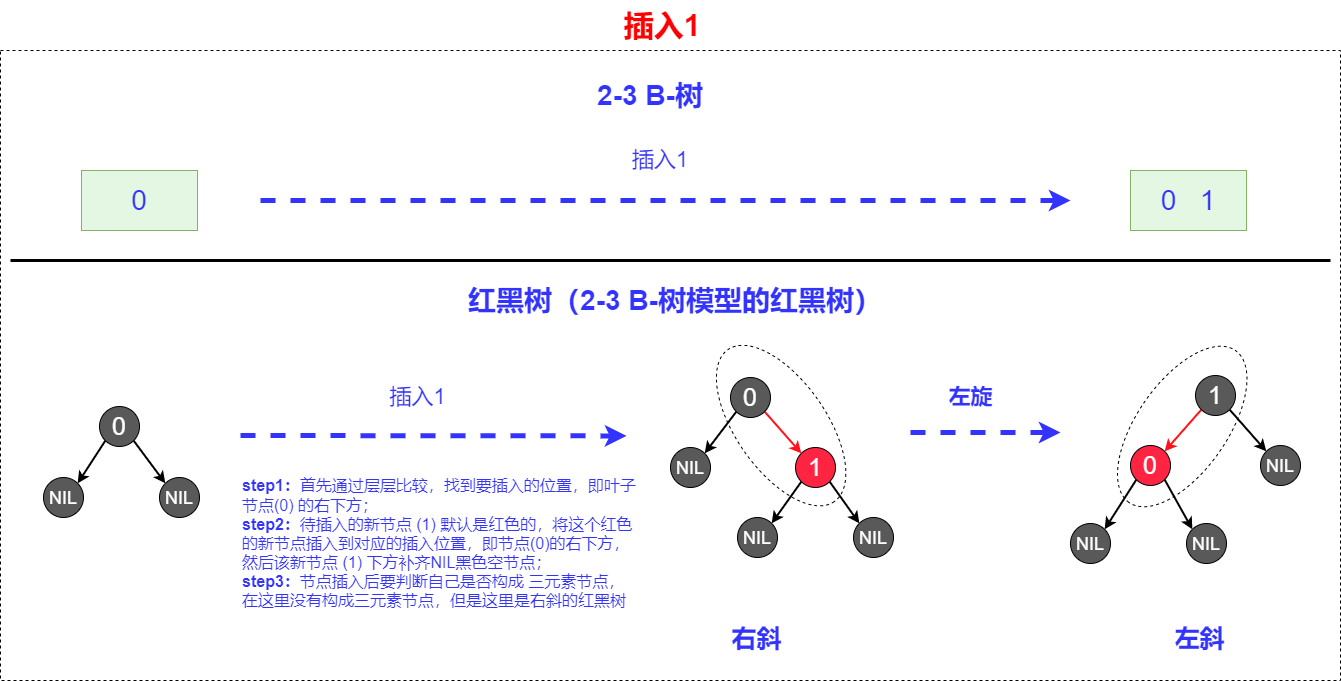

The diagram above was exported from draw.io. Its source (the exported page's mxGraphModel, read from the mxfile embedded in the PNG):
<mxGraphModel dx="2125" dy="801" grid="1" gridSize="10" guides="1" tooltips="1" connect="1" arrows="1" fold="1" page="1" pageScale="1" pageWidth="827" pageHeight="1169" math="0" shadow="0">
  <root>
    <mxCell id="0" />
    <mxCell id="1" parent="0" />
    <mxCell id="nKxH_6NXMUGh3c4xkNOO-9" value="" style="rounded=0;whiteSpace=wrap;html=1;dashed=1;fontSize=25;" vertex="1" parent="1">
      <mxGeometry x="-300" y="430" width="1340" height="630" as="geometry" />
    </mxCell>
    <mxCell id="nKxH_6NXMUGh3c4xkNOO-6" value="" style="ellipse;whiteSpace=wrap;html=1;fontSize=25;dashed=1;rotation=-235;" vertex="1" parent="1">
      <mxGeometry x="789" y="761" width="185.5" height="90" as="geometry" />
    </mxCell>
    <mxCell id="nKxH_6NXMUGh3c4xkNOO-4" value="" style="ellipse;whiteSpace=wrap;html=1;fontSize=25;dashed=1;rotation=55;" vertex="1" parent="1">
      <mxGeometry x="387.87" y="760.1" width="185.5" height="90" as="geometry" />
    </mxCell>
    <mxCell id="HE7_67Kx2ELr8nlK-kkV-5" value="右斜" style="text;html=1;strokeColor=none;fillColor=none;align=center;verticalAlign=middle;whiteSpace=wrap;rounded=0;fontSize=25;fontColor=#3333FF;fontStyle=1" parent="1" vertex="1">
      <mxGeometry x="396.5" y="997" width="121" height="40" as="geometry" />
    </mxCell>
    <mxCell id="pe4goe89Q5cZUQR4ipVR-1" value="&lt;font style=&quot;font-size: 28px&quot;&gt;0&lt;/font&gt;" style="rounded=0;whiteSpace=wrap;html=1;fontSize=22;fillColor=#E3F7E2;strokeColor=#82b366;fontColor=#3333FF;" parent="1" vertex="1">
      <mxGeometry x="-219" y="550" width="116" height="60" as="geometry" />
    </mxCell>
    <mxCell id="pe4goe89Q5cZUQR4ipVR-3" value="" style="endArrow=classic;html=1;rounded=0;fontSize=22;fontColor=#3333FF;strokeColor=#3333FF;strokeWidth=5;fillColor=#FF0000;dashed=1;" parent="1" edge="1">
      <mxGeometry width="50" height="50" relative="1" as="geometry">
        <mxPoint x="-40" y="580" as="sourcePoint" />
        <mxPoint x="770" y="580" as="targetPoint" />
      </mxGeometry>
    </mxCell>
    <mxCell id="pe4goe89Q5cZUQR4ipVR-4" value="插入1" style="text;html=1;strokeColor=none;fillColor=none;align=center;verticalAlign=middle;whiteSpace=wrap;rounded=0;fontSize=22;fontColor=#3333FF;" parent="1" vertex="1">
      <mxGeometry x="270" y="520" width="180" height="40" as="geometry" />
    </mxCell>
    <mxCell id="pe4goe89Q5cZUQR4ipVR-5" value="&lt;span style=&quot;color: rgb(51, 51, 255); font-size: 28px; font-weight: 700;&quot;&gt;2-3 B-树&lt;/span&gt;" style="text;html=1;strokeColor=none;fillColor=none;align=center;verticalAlign=middle;whiteSpace=wrap;rounded=0;fontSize=28;" parent="1" vertex="1">
      <mxGeometry x="290" y="450" width="120" height="50" as="geometry" />
    </mxCell>
    <mxCell id="pe4goe89Q5cZUQR4ipVR-7" value="" style="endArrow=none;html=1;rounded=0;strokeWidth=3;" parent="1" edge="1">
      <mxGeometry width="50" height="50" relative="1" as="geometry">
        <mxPoint x="-290" y="640" as="sourcePoint" />
        <mxPoint x="1030" y="640" as="targetPoint" />
      </mxGeometry>
    </mxCell>
    <mxCell id="pe4goe89Q5cZUQR4ipVR-16" style="rounded=0;orthogonalLoop=1;jettySize=auto;html=1;exitX=0;exitY=1;exitDx=0;exitDy=0;entryX=1;entryY=0;entryDx=0;entryDy=0;strokeWidth=2;strokeColor=#FF121A;" parent="1" source="pe4goe89Q5cZUQR4ipVR-17" target="pe4goe89Q5cZUQR4ipVR-19" edge="1">
      <mxGeometry relative="1" as="geometry" />
    </mxCell>
    <mxCell id="pe4goe89Q5cZUQR4ipVR-50" style="edgeStyle=none;rounded=0;orthogonalLoop=1;jettySize=auto;html=1;exitX=1;exitY=1;exitDx=0;exitDy=0;entryX=0;entryY=0;entryDx=0;entryDy=0;fontSize=18;fontColor=#FF0000;strokeWidth=2;" parent="1" source="pe4goe89Q5cZUQR4ipVR-17" target="pe4goe89Q5cZUQR4ipVR-49" edge="1">
      <mxGeometry relative="1" as="geometry" />
    </mxCell>
    <mxCell id="pe4goe89Q5cZUQR4ipVR-17" value="&lt;font color=&quot;#ffffff&quot; size=&quot;1&quot;&gt;&lt;span style=&quot;font-weight: normal ; font-size: 25px&quot;&gt;1&lt;/span&gt;&lt;/font&gt;" style="ellipse;whiteSpace=wrap;html=1;aspect=fixed;fontSize=22;fontColor=#3333FF;fillColor=#595959;fontStyle=1" parent="1" vertex="1">
      <mxGeometry x="895" y="755" width="40" height="40" as="geometry" />
    </mxCell>
    <mxCell id="pe4goe89Q5cZUQR4ipVR-47" style="edgeStyle=none;rounded=0;orthogonalLoop=1;jettySize=auto;html=1;exitX=0;exitY=1;exitDx=0;exitDy=0;entryX=1;entryY=0;entryDx=0;entryDy=0;fontSize=18;fontColor=#FF0000;strokeWidth=2;" parent="1" source="pe4goe89Q5cZUQR4ipVR-19" target="pe4goe89Q5cZUQR4ipVR-45" edge="1">
      <mxGeometry relative="1" as="geometry" />
    </mxCell>
    <mxCell id="pe4goe89Q5cZUQR4ipVR-48" style="edgeStyle=none;rounded=0;orthogonalLoop=1;jettySize=auto;html=1;exitX=1;exitY=1;exitDx=0;exitDy=0;entryX=0;entryY=0;entryDx=0;entryDy=0;fontSize=18;fontColor=#FF0000;strokeWidth=2;" parent="1" source="pe4goe89Q5cZUQR4ipVR-19" target="pe4goe89Q5cZUQR4ipVR-46" edge="1">
      <mxGeometry relative="1" as="geometry" />
    </mxCell>
    <mxCell id="pe4goe89Q5cZUQR4ipVR-19" value="&lt;font color=&quot;#ffffff&quot; size=&quot;1&quot;&gt;&lt;span style=&quot;font-weight: normal ; font-size: 25px&quot;&gt;0&lt;/span&gt;&lt;/font&gt;" style="ellipse;whiteSpace=wrap;html=1;aspect=fixed;fontSize=22;fontColor=#3333FF;fillColor=#FF2441;fontStyle=1" parent="1" vertex="1">
      <mxGeometry x="830" y="825" width="40" height="40" as="geometry" />
    </mxCell>
    <mxCell id="pe4goe89Q5cZUQR4ipVR-37" style="rounded=0;orthogonalLoop=1;jettySize=auto;html=1;exitX=0;exitY=1;exitDx=0;exitDy=0;entryX=1;entryY=0;entryDx=0;entryDy=0;fontSize=18;fontColor=#FF0000;strokeWidth=2;" parent="1" source="pe4goe89Q5cZUQR4ipVR-24" target="pe4goe89Q5cZUQR4ipVR-34" edge="1">
      <mxGeometry relative="1" as="geometry" />
    </mxCell>
    <mxCell id="pe4goe89Q5cZUQR4ipVR-38" style="edgeStyle=none;rounded=0;orthogonalLoop=1;jettySize=auto;html=1;exitX=1;exitY=1;exitDx=0;exitDy=0;entryX=0;entryY=0;entryDx=0;entryDy=0;fontSize=18;fontColor=#FF0000;strokeWidth=2;" parent="1" source="pe4goe89Q5cZUQR4ipVR-24" target="pe4goe89Q5cZUQR4ipVR-36" edge="1">
      <mxGeometry relative="1" as="geometry" />
    </mxCell>
    <mxCell id="pe4goe89Q5cZUQR4ipVR-24" value="&lt;font color=&quot;#ffffff&quot; size=&quot;1&quot;&gt;&lt;span style=&quot;font-weight: normal ; font-size: 25px&quot;&gt;0&lt;/span&gt;&lt;/font&gt;" style="ellipse;whiteSpace=wrap;html=1;aspect=fixed;fontSize=22;fontColor=#3333FF;fillColor=#595959;fontStyle=1" parent="1" vertex="1">
      <mxGeometry x="-201" y="786" width="40" height="40" as="geometry" />
    </mxCell>
    <mxCell id="pe4goe89Q5cZUQR4ipVR-25" value="" style="endArrow=classic;html=1;rounded=0;fontSize=22;fontColor=#3333FF;strokeColor=#3333FF;strokeWidth=5;fillColor=#FF0000;dashed=1;" parent="1" edge="1">
      <mxGeometry width="50" height="50" relative="1" as="geometry">
        <mxPoint x="-60" y="815" as="sourcePoint" />
        <mxPoint x="326" y="815.41" as="targetPoint" />
      </mxGeometry>
    </mxCell>
    <mxCell id="pe4goe89Q5cZUQR4ipVR-26" value="插入1" style="text;html=1;strokeColor=none;fillColor=none;align=center;verticalAlign=middle;whiteSpace=wrap;rounded=0;fontSize=22;fontColor=#3333FF;" parent="1" vertex="1">
      <mxGeometry x="60" y="757" width="115" height="40" as="geometry" />
    </mxCell>
    <mxCell id="pe4goe89Q5cZUQR4ipVR-27" value="&lt;span style=&quot;color: rgb(51, 51, 255); font-size: 28px;&quot;&gt;红黑树（2-3 B-树模型的红黑树）&lt;/span&gt;" style="text;html=1;strokeColor=none;fillColor=none;align=center;verticalAlign=middle;whiteSpace=wrap;rounded=0;fontSize=28;fontStyle=1" parent="1" vertex="1">
      <mxGeometry x="150" y="650" width="450" height="60" as="geometry" />
    </mxCell>
    <mxCell id="pe4goe89Q5cZUQR4ipVR-28" value="插入1" style="text;html=1;strokeColor=none;fillColor=none;align=center;verticalAlign=middle;whiteSpace=wrap;rounded=0;fontSize=30;fontStyle=1;fontColor=#FF0000;" parent="1" vertex="1">
      <mxGeometry x="287" y="380" width="150" height="50" as="geometry" />
    </mxCell>
    <mxCell id="pe4goe89Q5cZUQR4ipVR-29" style="rounded=0;orthogonalLoop=1;jettySize=auto;html=1;exitX=1;exitY=1;exitDx=0;exitDy=0;entryX=0;entryY=0;entryDx=0;entryDy=0;strokeWidth=2;strokeColor=#FF121A;" parent="1" source="pe4goe89Q5cZUQR4ipVR-30" target="pe4goe89Q5cZUQR4ipVR-31" edge="1">
      <mxGeometry relative="1" as="geometry" />
    </mxCell>
    <mxCell id="pe4goe89Q5cZUQR4ipVR-40" style="edgeStyle=none;rounded=0;orthogonalLoop=1;jettySize=auto;html=1;exitX=0;exitY=1;exitDx=0;exitDy=0;entryX=1;entryY=0;entryDx=0;entryDy=0;fontSize=18;fontColor=#FF0000;strokeWidth=2;" parent="1" source="pe4goe89Q5cZUQR4ipVR-30" target="pe4goe89Q5cZUQR4ipVR-39" edge="1">
      <mxGeometry relative="1" as="geometry" />
    </mxCell>
    <mxCell id="pe4goe89Q5cZUQR4ipVR-30" value="&lt;font color=&quot;#ffffff&quot; size=&quot;1&quot;&gt;&lt;span style=&quot;font-weight: normal ; font-size: 25px&quot;&gt;0&lt;/span&gt;&lt;/font&gt;" style="ellipse;whiteSpace=wrap;html=1;aspect=fixed;fontSize=22;fontColor=#3333FF;fillColor=#595959;fontStyle=1" parent="1" vertex="1">
      <mxGeometry x="430" y="757" width="40" height="40" as="geometry" />
    </mxCell>
    <mxCell id="pe4goe89Q5cZUQR4ipVR-43" style="edgeStyle=none;rounded=0;orthogonalLoop=1;jettySize=auto;html=1;exitX=0;exitY=1;exitDx=0;exitDy=0;entryX=1;entryY=0;entryDx=0;entryDy=0;fontSize=18;fontColor=#FF0000;strokeWidth=2;" parent="1" source="pe4goe89Q5cZUQR4ipVR-31" target="pe4goe89Q5cZUQR4ipVR-41" edge="1">
      <mxGeometry relative="1" as="geometry" />
    </mxCell>
    <mxCell id="pe4goe89Q5cZUQR4ipVR-44" style="edgeStyle=none;rounded=0;orthogonalLoop=1;jettySize=auto;html=1;exitX=1;exitY=1;exitDx=0;exitDy=0;entryX=0;entryY=0;entryDx=0;entryDy=0;fontSize=18;fontColor=#FF0000;strokeWidth=2;" parent="1" source="pe4goe89Q5cZUQR4ipVR-31" target="pe4goe89Q5cZUQR4ipVR-42" edge="1">
      <mxGeometry relative="1" as="geometry" />
    </mxCell>
    <mxCell id="pe4goe89Q5cZUQR4ipVR-31" value="&lt;font color=&quot;#ffffff&quot; size=&quot;1&quot;&gt;&lt;span style=&quot;font-weight: normal ; font-size: 25px&quot;&gt;1&lt;/span&gt;&lt;/font&gt;" style="ellipse;whiteSpace=wrap;html=1;aspect=fixed;fontSize=22;fontColor=#3333FF;fillColor=#FF2441;fontStyle=1" parent="1" vertex="1">
      <mxGeometry x="495" y="827" width="40" height="40" as="geometry" />
    </mxCell>
    <mxCell id="pe4goe89Q5cZUQR4ipVR-32" value="&lt;b&gt;step1：&lt;/b&gt;首先通过层层比较，找到要插入的位置，即叶子节点(0) 的右下方；&lt;br&gt;&lt;b&gt;step2：&lt;/b&gt;待插入的新节点 (1) 默认是红色的，将这个红色的新节点插入到对应的插入位置，即节点(0)的右下方，然后该新节点 (1) 下方补齐NIL黑色空节点；&lt;br&gt;&lt;b&gt;step3：&lt;/b&gt;节点插入后要判断自己是否构成 三元素节点，在这里没有构成三元素节点，但是这里是右斜的红黑树" style="text;html=1;strokeColor=none;fillColor=none;align=left;verticalAlign=middle;whiteSpace=wrap;rounded=0;fontSize=16;fontColor=#3333FF;" parent="1" vertex="1">
      <mxGeometry x="-60" y="838" width="397" height="170" as="geometry" />
    </mxCell>
    <mxCell id="pe4goe89Q5cZUQR4ipVR-34" value="&lt;font color=&quot;#ffffff&quot; size=&quot;1&quot;&gt;&lt;span style=&quot;font-weight: normal ; font-size: 18px&quot;&gt;NIL&lt;/span&gt;&lt;/font&gt;" style="ellipse;whiteSpace=wrap;html=1;aspect=fixed;fontSize=22;fontColor=#3333FF;fillColor=#595959;fontStyle=1" parent="1" vertex="1">
      <mxGeometry x="-257" y="857" width="40" height="40" as="geometry" />
    </mxCell>
    <mxCell id="pe4goe89Q5cZUQR4ipVR-36" value="&lt;font color=&quot;#ffffff&quot; size=&quot;1&quot;&gt;&lt;span style=&quot;font-weight: normal ; font-size: 18px&quot;&gt;NIL&lt;/span&gt;&lt;/font&gt;" style="ellipse;whiteSpace=wrap;html=1;aspect=fixed;fontSize=22;fontColor=#3333FF;fillColor=#595959;fontStyle=1" parent="1" vertex="1">
      <mxGeometry x="-141" y="857" width="40" height="40" as="geometry" />
    </mxCell>
    <mxCell id="pe4goe89Q5cZUQR4ipVR-39" value="&lt;font color=&quot;#ffffff&quot; size=&quot;1&quot;&gt;&lt;span style=&quot;font-weight: normal ; font-size: 18px&quot;&gt;NIL&lt;/span&gt;&lt;/font&gt;" style="ellipse;whiteSpace=wrap;html=1;aspect=fixed;fontSize=22;fontColor=#3333FF;fillColor=#595959;fontStyle=1" parent="1" vertex="1">
      <mxGeometry x="370" y="827" width="40" height="40" as="geometry" />
    </mxCell>
    <mxCell id="pe4goe89Q5cZUQR4ipVR-41" value="&lt;font color=&quot;#ffffff&quot; size=&quot;1&quot;&gt;&lt;span style=&quot;font-weight: normal ; font-size: 18px&quot;&gt;NIL&lt;/span&gt;&lt;/font&gt;" style="ellipse;whiteSpace=wrap;html=1;aspect=fixed;fontSize=22;fontColor=#3333FF;fillColor=#595959;fontStyle=1" parent="1" vertex="1">
      <mxGeometry x="437" y="897" width="40" height="40" as="geometry" />
    </mxCell>
    <mxCell id="pe4goe89Q5cZUQR4ipVR-42" value="&lt;font color=&quot;#ffffff&quot; size=&quot;1&quot;&gt;&lt;span style=&quot;font-weight: normal ; font-size: 18px&quot;&gt;NIL&lt;/span&gt;&lt;/font&gt;" style="ellipse;whiteSpace=wrap;html=1;aspect=fixed;fontSize=22;fontColor=#3333FF;fillColor=#595959;fontStyle=1" parent="1" vertex="1">
      <mxGeometry x="553" y="897" width="40" height="40" as="geometry" />
    </mxCell>
    <mxCell id="pe4goe89Q5cZUQR4ipVR-45" value="&lt;font color=&quot;#ffffff&quot; size=&quot;1&quot;&gt;&lt;span style=&quot;font-weight: normal ; font-size: 18px&quot;&gt;NIL&lt;/span&gt;&lt;/font&gt;" style="ellipse;whiteSpace=wrap;html=1;aspect=fixed;fontSize=22;fontColor=#3333FF;fillColor=#595959;fontStyle=1" parent="1" vertex="1">
      <mxGeometry x="770" y="903" width="40" height="40" as="geometry" />
    </mxCell>
    <mxCell id="pe4goe89Q5cZUQR4ipVR-46" value="&lt;font color=&quot;#ffffff&quot; size=&quot;1&quot;&gt;&lt;span style=&quot;font-weight: normal ; font-size: 18px&quot;&gt;NIL&lt;/span&gt;&lt;/font&gt;" style="ellipse;whiteSpace=wrap;html=1;aspect=fixed;fontSize=22;fontColor=#3333FF;fillColor=#595959;fontStyle=1" parent="1" vertex="1">
      <mxGeometry x="886" y="903" width="40" height="40" as="geometry" />
    </mxCell>
    <mxCell id="pe4goe89Q5cZUQR4ipVR-49" value="&lt;font color=&quot;#ffffff&quot; size=&quot;1&quot;&gt;&lt;span style=&quot;font-weight: normal ; font-size: 18px&quot;&gt;NIL&lt;/span&gt;&lt;/font&gt;" style="ellipse;whiteSpace=wrap;html=1;aspect=fixed;fontSize=22;fontColor=#3333FF;fillColor=#595959;fontStyle=1" parent="1" vertex="1">
      <mxGeometry x="960" y="825" width="40" height="40" as="geometry" />
    </mxCell>
    <mxCell id="nKxH_6NXMUGh3c4xkNOO-1" value="左斜" style="text;html=1;strokeColor=none;fillColor=none;align=center;verticalAlign=middle;whiteSpace=wrap;rounded=0;fontSize=25;fontColor=#3333FF;fontStyle=1" vertex="1" parent="1">
      <mxGeometry x="839" y="997" width="121" height="40" as="geometry" />
    </mxCell>
    <mxCell id="nKxH_6NXMUGh3c4xkNOO-2" value="" style="endArrow=classic;html=1;rounded=0;fontSize=22;fontColor=#3333FF;strokeColor=#3333FF;strokeWidth=5;fillColor=#FF0000;dashed=1;" edge="1" parent="1">
      <mxGeometry width="50" height="50" relative="1" as="geometry">
        <mxPoint x="610" y="812" as="sourcePoint" />
        <mxPoint x="760" y="812" as="targetPoint" />
      </mxGeometry>
    </mxCell>
    <mxCell id="nKxH_6NXMUGh3c4xkNOO-3" value="左旋" style="text;html=1;strokeColor=none;fillColor=none;align=center;verticalAlign=middle;whiteSpace=wrap;rounded=0;fontSize=22;fontColor=#3333FF;fontStyle=1" vertex="1" parent="1">
      <mxGeometry x="610" y="757" width="121" height="40" as="geometry" />
    </mxCell>
    <mxCell id="nKxH_6NXMUGh3c4xkNOO-8" value="&lt;font style=&quot;font-size: 28px&quot;&gt;0&amp;nbsp; &amp;nbsp;1&lt;/font&gt;" style="rounded=0;whiteSpace=wrap;html=1;fontSize=22;fillColor=#E3F7E2;strokeColor=#82b366;fontColor=#3333FF;" vertex="1" parent="1">
      <mxGeometry x="830" y="550" width="116" height="60" as="geometry" />
    </mxCell>
  </root>
</mxGraphModel>